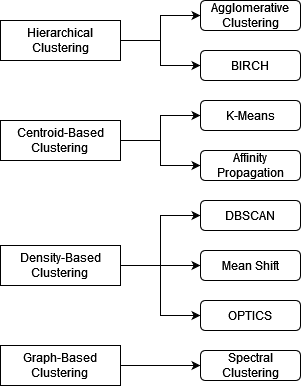

The diagram above was exported from draw.io. Its source (the exported page's mxGraphModel, read from the mxfile embedded in the PNG):
<mxGraphModel dx="794" dy="394" grid="1" gridSize="10" guides="1" tooltips="1" connect="1" arrows="1" fold="1" page="1" pageScale="1" pageWidth="827" pageHeight="1169" math="0" shadow="0">
  <root>
    <mxCell id="0" />
    <mxCell id="1" parent="0" />
    <mxCell id="889HuJ_Hi_sJB__vuTJS-15" style="edgeStyle=orthogonalEdgeStyle;rounded=0;orthogonalLoop=1;jettySize=auto;html=1;exitX=1;exitY=0.5;exitDx=0;exitDy=0;" edge="1" parent="1" source="889HuJ_Hi_sJB__vuTJS-1" target="889HuJ_Hi_sJB__vuTJS-7">
      <mxGeometry relative="1" as="geometry" />
    </mxCell>
    <mxCell id="889HuJ_Hi_sJB__vuTJS-16" style="edgeStyle=orthogonalEdgeStyle;rounded=0;orthogonalLoop=1;jettySize=auto;html=1;exitX=1;exitY=0.5;exitDx=0;exitDy=0;entryX=0;entryY=0.5;entryDx=0;entryDy=0;" edge="1" parent="1" source="889HuJ_Hi_sJB__vuTJS-1" target="889HuJ_Hi_sJB__vuTJS-8">
      <mxGeometry relative="1" as="geometry" />
    </mxCell>
    <mxCell id="889HuJ_Hi_sJB__vuTJS-1" value="Hierarchical Clustering" style="rounded=0;whiteSpace=wrap;html=1;" vertex="1" parent="1">
      <mxGeometry x="80" y="20" width="120" height="40" as="geometry" />
    </mxCell>
    <mxCell id="889HuJ_Hi_sJB__vuTJS-17" style="edgeStyle=orthogonalEdgeStyle;rounded=0;orthogonalLoop=1;jettySize=auto;html=1;exitX=1;exitY=0.5;exitDx=0;exitDy=0;entryX=0;entryY=0.5;entryDx=0;entryDy=0;" edge="1" parent="1" source="889HuJ_Hi_sJB__vuTJS-2" target="889HuJ_Hi_sJB__vuTJS-9">
      <mxGeometry relative="1" as="geometry" />
    </mxCell>
    <mxCell id="889HuJ_Hi_sJB__vuTJS-18" style="edgeStyle=orthogonalEdgeStyle;rounded=0;orthogonalLoop=1;jettySize=auto;html=1;exitX=1;exitY=0.5;exitDx=0;exitDy=0;entryX=0;entryY=0.5;entryDx=0;entryDy=0;" edge="1" parent="1" source="889HuJ_Hi_sJB__vuTJS-2" target="889HuJ_Hi_sJB__vuTJS-10">
      <mxGeometry relative="1" as="geometry" />
    </mxCell>
    <mxCell id="889HuJ_Hi_sJB__vuTJS-2" value="&lt;div&gt;Centroid-Based&lt;/div&gt;&lt;div&gt;Clustering&lt;br&gt;&lt;/div&gt;" style="rounded=0;whiteSpace=wrap;html=1;" vertex="1" parent="1">
      <mxGeometry x="80" y="120" width="120" height="40" as="geometry" />
    </mxCell>
    <mxCell id="889HuJ_Hi_sJB__vuTJS-19" style="edgeStyle=orthogonalEdgeStyle;rounded=0;orthogonalLoop=1;jettySize=auto;html=1;exitX=1;exitY=0.5;exitDx=0;exitDy=0;entryX=0;entryY=0.5;entryDx=0;entryDy=0;" edge="1" parent="1" source="889HuJ_Hi_sJB__vuTJS-5" target="889HuJ_Hi_sJB__vuTJS-11">
      <mxGeometry relative="1" as="geometry" />
    </mxCell>
    <mxCell id="889HuJ_Hi_sJB__vuTJS-20" style="edgeStyle=orthogonalEdgeStyle;rounded=0;orthogonalLoop=1;jettySize=auto;html=1;exitX=1;exitY=0.5;exitDx=0;exitDy=0;" edge="1" parent="1" source="889HuJ_Hi_sJB__vuTJS-5" target="889HuJ_Hi_sJB__vuTJS-12">
      <mxGeometry relative="1" as="geometry" />
    </mxCell>
    <mxCell id="889HuJ_Hi_sJB__vuTJS-21" style="edgeStyle=orthogonalEdgeStyle;rounded=0;orthogonalLoop=1;jettySize=auto;html=1;exitX=1;exitY=0.5;exitDx=0;exitDy=0;entryX=0;entryY=0.5;entryDx=0;entryDy=0;" edge="1" parent="1" source="889HuJ_Hi_sJB__vuTJS-5" target="889HuJ_Hi_sJB__vuTJS-13">
      <mxGeometry relative="1" as="geometry" />
    </mxCell>
    <mxCell id="889HuJ_Hi_sJB__vuTJS-5" value="&lt;div&gt;Density-Based&lt;/div&gt;&lt;div&gt;Clustering&lt;br&gt;&lt;/div&gt;" style="rounded=0;whiteSpace=wrap;html=1;" vertex="1" parent="1">
      <mxGeometry x="80" y="245" width="120" height="40" as="geometry" />
    </mxCell>
    <mxCell id="889HuJ_Hi_sJB__vuTJS-22" style="edgeStyle=orthogonalEdgeStyle;rounded=0;orthogonalLoop=1;jettySize=auto;html=1;exitX=1;exitY=0.5;exitDx=0;exitDy=0;entryX=0;entryY=0.5;entryDx=0;entryDy=0;" edge="1" parent="1" source="889HuJ_Hi_sJB__vuTJS-6" target="889HuJ_Hi_sJB__vuTJS-14">
      <mxGeometry relative="1" as="geometry" />
    </mxCell>
    <mxCell id="889HuJ_Hi_sJB__vuTJS-6" value="&lt;div&gt;Graph-Based&lt;/div&gt;&lt;div&gt;Clustering&lt;br&gt;&lt;/div&gt;" style="rounded=0;whiteSpace=wrap;html=1;" vertex="1" parent="1">
      <mxGeometry x="80" y="345" width="120" height="40" as="geometry" />
    </mxCell>
    <mxCell id="889HuJ_Hi_sJB__vuTJS-7" value="Agglomerative Clustering" style="rounded=1;whiteSpace=wrap;html=1;" vertex="1" parent="1">
      <mxGeometry x="280" width="100" height="30" as="geometry" />
    </mxCell>
    <mxCell id="889HuJ_Hi_sJB__vuTJS-8" value="BIRCH" style="rounded=1;whiteSpace=wrap;html=1;" vertex="1" parent="1">
      <mxGeometry x="280" y="50" width="100" height="30" as="geometry" />
    </mxCell>
    <mxCell id="889HuJ_Hi_sJB__vuTJS-9" value="K-Means" style="rounded=1;whiteSpace=wrap;html=1;" vertex="1" parent="1">
      <mxGeometry x="280" y="100" width="100" height="30" as="geometry" />
    </mxCell>
    <mxCell id="889HuJ_Hi_sJB__vuTJS-10" value="Affinity Propagation" style="rounded=1;whiteSpace=wrap;html=1;" vertex="1" parent="1">
      <mxGeometry x="280" y="150" width="100" height="30" as="geometry" />
    </mxCell>
    <mxCell id="889HuJ_Hi_sJB__vuTJS-11" value="DBSCAN" style="rounded=1;whiteSpace=wrap;html=1;" vertex="1" parent="1">
      <mxGeometry x="280" y="200" width="100" height="30" as="geometry" />
    </mxCell>
    <mxCell id="889HuJ_Hi_sJB__vuTJS-12" value="Mean Shift" style="rounded=1;whiteSpace=wrap;html=1;" vertex="1" parent="1">
      <mxGeometry x="280" y="250" width="100" height="30" as="geometry" />
    </mxCell>
    <mxCell id="889HuJ_Hi_sJB__vuTJS-13" value="OPTICS" style="rounded=1;whiteSpace=wrap;html=1;" vertex="1" parent="1">
      <mxGeometry x="280" y="300" width="100" height="30" as="geometry" />
    </mxCell>
    <mxCell id="889HuJ_Hi_sJB__vuTJS-14" value="Spectral Clustering" style="rounded=1;whiteSpace=wrap;html=1;" vertex="1" parent="1">
      <mxGeometry x="280" y="350" width="100" height="30" as="geometry" />
    </mxCell>
  </root>
</mxGraphModel>